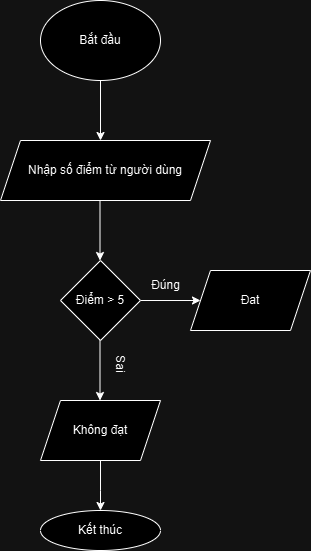

The diagram above was exported from draw.io. Its source (the exported page's mxGraphModel, read from the mxfile embedded in the PNG):
<mxGraphModel dx="1434" dy="772" grid="1" gridSize="10" guides="1" tooltips="1" connect="1" arrows="1" fold="1" page="1" pageScale="1" pageWidth="850" pageHeight="1100" math="0" shadow="0">
  <root>
    <mxCell id="0" />
    <mxCell id="1" parent="0" />
    <mxCell id="5_qs4hp95M4vTXTClRLO-1" value="Bắt đầu" style="ellipse;whiteSpace=wrap;html=1;" parent="1" vertex="1">
      <mxGeometry x="360" y="20" width="120" height="80" as="geometry" />
    </mxCell>
    <mxCell id="5_qs4hp95M4vTXTClRLO-2" value="" style="endArrow=classic;html=1;rounded=0;exitX=0.5;exitY=1;exitDx=0;exitDy=0;" parent="1" source="5_qs4hp95M4vTXTClRLO-1" edge="1">
      <mxGeometry width="50" height="50" relative="1" as="geometry">
        <mxPoint x="390" y="170" as="sourcePoint" />
        <mxPoint x="420" y="160" as="targetPoint" />
      </mxGeometry>
    </mxCell>
    <mxCell id="5_qs4hp95M4vTXTClRLO-3" value="Nhập số điểm từ người dùng" style="shape=parallelogram;perimeter=parallelogramPerimeter;whiteSpace=wrap;html=1;fixedSize=1;" parent="1" vertex="1">
      <mxGeometry x="320" y="160" width="210" height="60" as="geometry" />
    </mxCell>
    <mxCell id="5_qs4hp95M4vTXTClRLO-4" value="" style="endArrow=classic;html=1;rounded=0;exitX=0.5;exitY=1;exitDx=0;exitDy=0;" parent="1" edge="1">
      <mxGeometry width="50" height="50" relative="1" as="geometry">
        <mxPoint x="419.5" y="360" as="sourcePoint" />
        <mxPoint x="419.5" y="420" as="targetPoint" />
      </mxGeometry>
    </mxCell>
    <mxCell id="5_qs4hp95M4vTXTClRLO-5" value="" style="endArrow=classic;html=1;rounded=0;exitX=1;exitY=0.5;exitDx=0;exitDy=0;" parent="1" source="5_qs4hp95M4vTXTClRLO-7" edge="1">
      <mxGeometry width="50" height="50" relative="1" as="geometry">
        <mxPoint x="520" y="290" as="sourcePoint" />
        <mxPoint x="520" y="320" as="targetPoint" />
      </mxGeometry>
    </mxCell>
    <mxCell id="5_qs4hp95M4vTXTClRLO-6" value="" style="endArrow=classic;html=1;rounded=0;exitX=0.5;exitY=1;exitDx=0;exitDy=0;" parent="1" edge="1">
      <mxGeometry width="50" height="50" relative="1" as="geometry">
        <mxPoint x="419.5" y="220" as="sourcePoint" />
        <mxPoint x="419.5" y="280" as="targetPoint" />
      </mxGeometry>
    </mxCell>
    <mxCell id="5_qs4hp95M4vTXTClRLO-7" value="Điểm &amp;gt; 5" style="rhombus;whiteSpace=wrap;html=1;" parent="1" vertex="1">
      <mxGeometry x="380" y="280" width="80" height="80" as="geometry" />
    </mxCell>
    <mxCell id="5_qs4hp95M4vTXTClRLO-8" value="Đúng" style="text;html=1;align=center;verticalAlign=middle;resizable=0;points=[];autosize=1;strokeColor=none;fillColor=none;" parent="1" vertex="1">
      <mxGeometry x="460" y="290" width="50" height="30" as="geometry" />
    </mxCell>
    <mxCell id="5_qs4hp95M4vTXTClRLO-9" value="Đat" style="shape=parallelogram;perimeter=parallelogramPerimeter;whiteSpace=wrap;html=1;fixedSize=1;" parent="1" vertex="1">
      <mxGeometry x="510" y="290" width="120" height="60" as="geometry" />
    </mxCell>
    <mxCell id="5_qs4hp95M4vTXTClRLO-10" value="Sai" style="text;html=1;align=center;verticalAlign=middle;resizable=0;points=[];autosize=1;strokeColor=none;fillColor=none;rotation=90;" parent="1" vertex="1">
      <mxGeometry x="420" y="368" width="40" height="30" as="geometry" />
    </mxCell>
    <mxCell id="5_qs4hp95M4vTXTClRLO-11" value="Không đạt" style="shape=parallelogram;perimeter=parallelogramPerimeter;whiteSpace=wrap;html=1;fixedSize=1;" parent="1" vertex="1">
      <mxGeometry x="360" y="420" width="120" height="60" as="geometry" />
    </mxCell>
    <mxCell id="5_qs4hp95M4vTXTClRLO-12" value="Kết thúc" style="ellipse;whiteSpace=wrap;html=1;" parent="1" vertex="1">
      <mxGeometry x="360" y="530" width="120" height="40" as="geometry" />
    </mxCell>
    <mxCell id="5_qs4hp95M4vTXTClRLO-13" value="" style="endArrow=classic;html=1;rounded=0;exitX=0.5;exitY=1;exitDx=0;exitDy=0;entryX=0.5;entryY=0;entryDx=0;entryDy=0;" parent="1" source="5_qs4hp95M4vTXTClRLO-11" target="5_qs4hp95M4vTXTClRLO-12" edge="1">
      <mxGeometry width="50" height="50" relative="1" as="geometry">
        <mxPoint x="460" y="520" as="sourcePoint" />
        <mxPoint x="510" y="470" as="targetPoint" />
        <Array as="points">
          <mxPoint x="420" y="510" />
        </Array>
      </mxGeometry>
    </mxCell>
  </root>
</mxGraphModel>